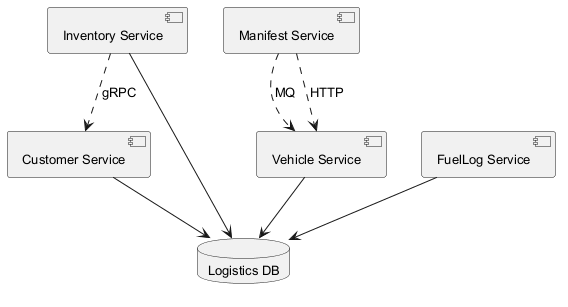

The diagram above was rendered by PlantUML. Its source (embedded in the PNG):
@startuml
skinparam backgroundColor #FFFFFF
skinparam classBackgroundColor #E8F4FA
skinparam classBorderColor #2C7DA0
skinparam defaultFontSize 13
component "Inventory Service" as C_InventoryService
component "Customer Service" as C_CustomerService
component "Manifest Service" as C_ManifestService
component "Vehicle Service" as C_VehicleService
component "FuelLog Service" as C_FuelLogService
database "Logistics DB" as DB_logistics
C_InventoryService --> DB_logistics
C_CustomerService --> DB_logistics
C_VehicleService --> DB_logistics
C_FuelLogService --> DB_logistics
C_ManifestService ..> C_VehicleService : MQ
C_ManifestService ..> C_VehicleService : HTTP
C_InventoryService ..> C_CustomerService : gRPC
@enduml